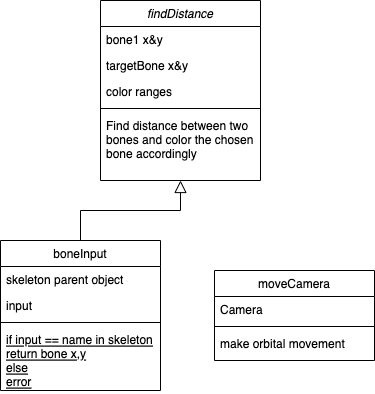

The diagram above was exported from draw.io. Its source (the exported page's mxGraphModel, read from the mxfile embedded in the PNG):
<mxGraphModel dx="2066" dy="1154" grid="1" gridSize="10" guides="1" tooltips="1" connect="1" arrows="1" fold="1" page="1" pageScale="1" pageWidth="827" pageHeight="1169" math="0" shadow="0">
  <root>
    <mxCell id="WIyWlLk6GJQsqaUBKTNV-0" />
    <mxCell id="WIyWlLk6GJQsqaUBKTNV-1" parent="WIyWlLk6GJQsqaUBKTNV-0" />
    <mxCell id="zkfFHV4jXpPFQw0GAbJ--0" value="findDistance" style="swimlane;fontStyle=2;align=center;verticalAlign=top;childLayout=stackLayout;horizontal=1;startSize=26;horizontalStack=0;resizeParent=1;resizeLast=0;collapsible=1;marginBottom=0;rounded=0;shadow=0;strokeWidth=1;" parent="WIyWlLk6GJQsqaUBKTNV-1" vertex="1">
      <mxGeometry x="327" y="90" width="160" height="180" as="geometry">
        <mxRectangle x="230" y="140" width="160" height="26" as="alternateBounds" />
      </mxGeometry>
    </mxCell>
    <mxCell id="zkfFHV4jXpPFQw0GAbJ--1" value="bone1 x&amp;y" style="text;align=left;verticalAlign=top;spacingLeft=4;spacingRight=4;overflow=hidden;rotatable=0;points=[[0,0.5],[1,0.5]];portConstraint=eastwest;" parent="zkfFHV4jXpPFQw0GAbJ--0" vertex="1">
      <mxGeometry y="26" width="160" height="26" as="geometry" />
    </mxCell>
    <mxCell id="zkfFHV4jXpPFQw0GAbJ--2" value="targetBone x&amp;y" style="text;align=left;verticalAlign=top;spacingLeft=4;spacingRight=4;overflow=hidden;rotatable=0;points=[[0,0.5],[1,0.5]];portConstraint=eastwest;rounded=0;shadow=0;html=0;" parent="zkfFHV4jXpPFQw0GAbJ--0" vertex="1">
      <mxGeometry y="52" width="160" height="26" as="geometry" />
    </mxCell>
    <mxCell id="zkfFHV4jXpPFQw0GAbJ--3" value="color ranges" style="text;align=left;verticalAlign=top;spacingLeft=4;spacingRight=4;overflow=hidden;rotatable=0;points=[[0,0.5],[1,0.5]];portConstraint=eastwest;rounded=0;shadow=0;html=0;" parent="zkfFHV4jXpPFQw0GAbJ--0" vertex="1">
      <mxGeometry y="78" width="160" height="26" as="geometry" />
    </mxCell>
    <mxCell id="zkfFHV4jXpPFQw0GAbJ--4" value="" style="line;html=1;strokeWidth=1;align=left;verticalAlign=middle;spacingTop=-1;spacingLeft=3;spacingRight=3;rotatable=0;labelPosition=right;points=[];portConstraint=eastwest;" parent="zkfFHV4jXpPFQw0GAbJ--0" vertex="1">
      <mxGeometry y="104" width="160" height="8" as="geometry" />
    </mxCell>
    <mxCell id="zkfFHV4jXpPFQw0GAbJ--5" value="Find distance between two &#10;bones and color the chosen&#10;bone accordingly" style="text;align=left;verticalAlign=top;spacingLeft=4;spacingRight=4;overflow=hidden;rotatable=0;points=[[0,0.5],[1,0.5]];portConstraint=eastwest;" parent="zkfFHV4jXpPFQw0GAbJ--0" vertex="1">
      <mxGeometry y="112" width="160" height="58" as="geometry" />
    </mxCell>
    <mxCell id="zkfFHV4jXpPFQw0GAbJ--6" value="boneInput" style="swimlane;fontStyle=0;align=center;verticalAlign=top;childLayout=stackLayout;horizontal=1;startSize=26;horizontalStack=0;resizeParent=1;resizeLast=0;collapsible=1;marginBottom=0;rounded=0;shadow=0;strokeWidth=1;" parent="WIyWlLk6GJQsqaUBKTNV-1" vertex="1">
      <mxGeometry x="227" y="330" width="160" height="150" as="geometry">
        <mxRectangle x="130" y="380" width="160" height="26" as="alternateBounds" />
      </mxGeometry>
    </mxCell>
    <mxCell id="zkfFHV4jXpPFQw0GAbJ--7" value="skeleton parent object" style="text;align=left;verticalAlign=top;spacingLeft=4;spacingRight=4;overflow=hidden;rotatable=0;points=[[0,0.5],[1,0.5]];portConstraint=eastwest;" parent="zkfFHV4jXpPFQw0GAbJ--6" vertex="1">
      <mxGeometry y="26" width="160" height="26" as="geometry" />
    </mxCell>
    <mxCell id="zkfFHV4jXpPFQw0GAbJ--8" value="input" style="text;align=left;verticalAlign=top;spacingLeft=4;spacingRight=4;overflow=hidden;rotatable=0;points=[[0,0.5],[1,0.5]];portConstraint=eastwest;rounded=0;shadow=0;html=0;" parent="zkfFHV4jXpPFQw0GAbJ--6" vertex="1">
      <mxGeometry y="52" width="160" height="26" as="geometry" />
    </mxCell>
    <mxCell id="zkfFHV4jXpPFQw0GAbJ--9" value="" style="line;html=1;strokeWidth=1;align=left;verticalAlign=middle;spacingTop=-1;spacingLeft=3;spacingRight=3;rotatable=0;labelPosition=right;points=[];portConstraint=eastwest;" parent="zkfFHV4jXpPFQw0GAbJ--6" vertex="1">
      <mxGeometry y="78" width="160" height="8" as="geometry" />
    </mxCell>
    <mxCell id="zkfFHV4jXpPFQw0GAbJ--10" value="if input == name in skeleton&#10;return bone x,y&#10;else&#10;error" style="text;align=left;verticalAlign=top;spacingLeft=4;spacingRight=4;overflow=hidden;rotatable=0;points=[[0,0.5],[1,0.5]];portConstraint=eastwest;fontStyle=4" parent="zkfFHV4jXpPFQw0GAbJ--6" vertex="1">
      <mxGeometry y="86" width="160" height="64" as="geometry" />
    </mxCell>
    <mxCell id="zkfFHV4jXpPFQw0GAbJ--12" value="" style="endArrow=block;endSize=10;endFill=0;shadow=0;strokeWidth=1;rounded=0;edgeStyle=elbowEdgeStyle;elbow=vertical;" parent="WIyWlLk6GJQsqaUBKTNV-1" source="zkfFHV4jXpPFQw0GAbJ--6" target="zkfFHV4jXpPFQw0GAbJ--0" edge="1">
      <mxGeometry width="160" relative="1" as="geometry">
        <mxPoint x="307" y="173" as="sourcePoint" />
        <mxPoint x="307" y="173" as="targetPoint" />
      </mxGeometry>
    </mxCell>
    <mxCell id="zkfFHV4jXpPFQw0GAbJ--13" value="moveCamera" style="swimlane;fontStyle=0;align=center;verticalAlign=top;childLayout=stackLayout;horizontal=1;startSize=26;horizontalStack=0;resizeParent=1;resizeLast=0;collapsible=1;marginBottom=0;rounded=0;shadow=0;strokeWidth=1;" parent="WIyWlLk6GJQsqaUBKTNV-1" vertex="1">
      <mxGeometry x="441" y="360" width="160" height="90" as="geometry">
        <mxRectangle x="340" y="380" width="170" height="26" as="alternateBounds" />
      </mxGeometry>
    </mxCell>
    <mxCell id="zkfFHV4jXpPFQw0GAbJ--14" value="Camera" style="text;align=left;verticalAlign=top;spacingLeft=4;spacingRight=4;overflow=hidden;rotatable=0;points=[[0,0.5],[1,0.5]];portConstraint=eastwest;" parent="zkfFHV4jXpPFQw0GAbJ--13" vertex="1">
      <mxGeometry y="26" width="160" height="26" as="geometry" />
    </mxCell>
    <mxCell id="zkfFHV4jXpPFQw0GAbJ--15" value="" style="line;html=1;strokeWidth=1;align=left;verticalAlign=middle;spacingTop=-1;spacingLeft=3;spacingRight=3;rotatable=0;labelPosition=right;points=[];portConstraint=eastwest;" parent="zkfFHV4jXpPFQw0GAbJ--13" vertex="1">
      <mxGeometry y="52" width="160" height="8" as="geometry" />
    </mxCell>
    <mxCell id="5yi32S-LJwRwN4cbZR8f-2" value="make orbital movement" style="text;align=left;verticalAlign=top;spacingLeft=4;spacingRight=4;overflow=hidden;rotatable=0;points=[[0,0.5],[1,0.5]];portConstraint=eastwest;" vertex="1" parent="zkfFHV4jXpPFQw0GAbJ--13">
      <mxGeometry y="60" width="160" height="26" as="geometry" />
    </mxCell>
  </root>
</mxGraphModel>